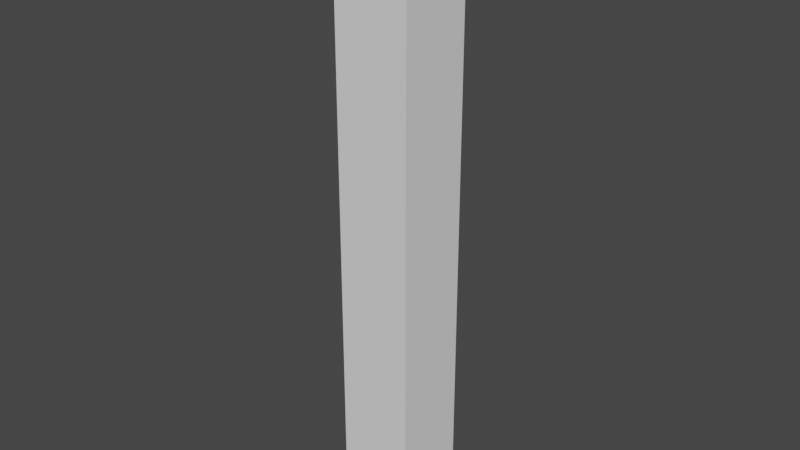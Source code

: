 # Source: elevator_shaft.blend  (saved by Blender 2.81.16; exported with 4.5.12 LTS)
import bpy
from mathutils import Matrix  # noqa: F401  (used for matrix-valued properties, if any)

bpy.ops.wm.read_factory_settings(use_empty=True)
scene = bpy.context.scene
scene.name = 'Scene'

# ---- collections
col_collection = bpy.data.collections.new('Collection'); scene.collection.children.link(col_collection)

# ---- world
world_world = bpy.data.worlds.new('World'); scene.world = world_world
world_world.use_nodes = True; world_world.node_tree.nodes.clear()
_N = world_world.node_tree.nodes; _L = world_world.node_tree.links
n0 = _N.new('ShaderNodeOutputWorld'); n0.name = 'World Output'; n0.location = (300, 300)
n1 = _N.new('ShaderNodeBackground'); n1.name = 'Background'; n1.location = (10, 300)
n1.inputs[0].default_value = (0.05088, 0.05088, 0.05088, 1.0)
_L.new(n1.outputs[0], n0.inputs[0])
n0.is_active_output = True
world_world.color = (0.05088, 0.05088, 0.05088)
world_world.use_sun_shadow = False
world_world.sun_shadow_jitter_overblur = 0.0

# ---- meshes
me_cube_001 = bpy.data.meshes.new('Cube.001')
me_cube_001.from_pydata([(-1.0, -1.0, -8.0), (-1.0, -1.0, 8.0), (-1.0, 1.0, -8.0), (-1.0, 1.0, 8.0), (1.0, -1.0, -8.0), (1.0, -1.0, 8.0), (1.0, 1.0, -8.0), (1.0, 1.0, 8.0)], [], [(0, 2, 3, 1), (2, 6, 7, 3), (6, 4, 5, 7), (4, 0, 1, 5)])
_uv = me_cube_001.uv_layers.new(name='UVMap')
_uv.uv.foreach_set('vector', [0.375, 0.0, 0.375, 0.25, 0.625, 0.25, 0.625, 0.0, 0.375, 0.25, 0.375, 0.5, 0.625, 0.5, 0.625, 0.25, 0.375, 0.5, 0.375, 0.75, 0.625, 0.75, 0.625, 0.5, 0.375, 0.75, 0.375, 1.0, 0.625, 1.0, 0.625, 0.75])
me_cube_001.use_remesh_fix_poles = True
me_cube_001.use_remesh_preserve_attributes = False
me_cube_001.use_mirror_vertex_groups = False
me_cube_001.update()

# ---- objects
ob_cube = bpy.data.objects.new('Cube', me_cube_001)

# ---- transforms, parenting, visibility, modifiers, constraints
ob_cube.location = (0.0, 0.0, 0.0)
ob_cube.lineart.crease_threshold = 0.0

# ---- collection membership
col_collection.objects.link(ob_cube)

# ---- scene / render settings (as saved in the file)
scene.frame_start = 1; scene.frame_end = 250; scene.frame_set(1)
scene.render.engine = 'BLENDER_EEVEE_NEXT'
scene.cycles.use_denoising = False
scene.cycles.samples = 128
scene.cycles.sampling_pattern = 'TABULATED_SOBOL'
scene.cycles.use_adaptive_sampling = False
scene.cycles.use_light_tree = False
scene.view_settings.view_transform = 'Filmic'
bpy.context.view_layer.update()

# ---- added for rendering (the .blend has no active camera and no usable light): camera, sun
cam_auto = bpy.data.cameras.new('AutoCamera')
cam_auto.lens = 50.0
cam_auto.sensor_width = 36.0
cam_auto.clip_end = 1000.0
ob_auto_camera = bpy.data.objects.new('AutoCamera', cam_auto)
scene.collection.objects.link(ob_auto_camera)
ob_auto_camera.location = (15.0331, -18.0397, 12.0265)
ob_auto_camera.rotation_euler = (1.09748, -7.21219e-08, 0.694738)
scene.camera = ob_auto_camera
light_auto_sun = bpy.data.lights.new('AutoSun', 'SUN')
light_auto_sun.energy = 3.0
light_auto_sun.angle = 0.0523599
ob_auto_sun = bpy.data.objects.new('AutoSun', light_auto_sun)
scene.collection.objects.link(ob_auto_sun)
ob_auto_sun.rotation_euler = (0.872665, 0.174533, 0.523599)
bpy.context.view_layer.update()
